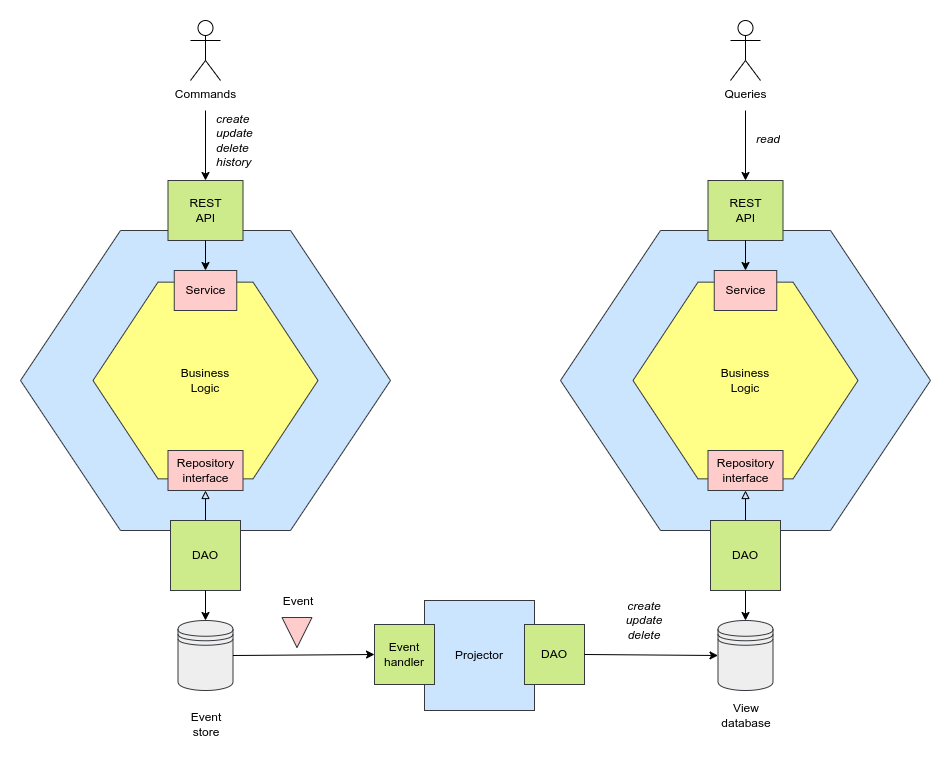

The diagram above was exported from draw.io. Its source (the exported page's mxGraphModel, read from the mxfile embedded in the PNG):
<mxGraphModel dx="1734" dy="1023" grid="1" gridSize="10" guides="1" tooltips="1" connect="1" arrows="1" fold="1" page="1" pageScale="1" pageWidth="827" pageHeight="1169" math="0" shadow="0">
  <root>
    <mxCell id="WIyWlLk6GJQsqaUBKTNV-0" />
    <mxCell id="WIyWlLk6GJQsqaUBKTNV-1" parent="WIyWlLk6GJQsqaUBKTNV-0" />
    <mxCell id="wzyjXZ7H180M1sUMGWJI-4" value="" style="shape=hexagon;perimeter=hexagonPerimeter2;whiteSpace=wrap;html=1;fixedSize=1;size=100;fillColor=#cce5ff;strokeColor=#36393d;" parent="WIyWlLk6GJQsqaUBKTNV-1" vertex="1">
      <mxGeometry x="240" y="600" width="370" height="300" as="geometry" />
    </mxCell>
    <mxCell id="wzyjXZ7H180M1sUMGWJI-1" value="" style="shape=hexagon;perimeter=hexagonPerimeter2;whiteSpace=wrap;html=1;fixedSize=1;size=65;fillColor=#ffff88;strokeColor=#36393d;" parent="WIyWlLk6GJQsqaUBKTNV-1" vertex="1">
      <mxGeometry x="312.5" y="651.64" width="225" height="196.72" as="geometry" />
    </mxCell>
    <mxCell id="wzyjXZ7H180M1sUMGWJI-5" value="Business Logic" style="text;html=1;strokeColor=none;fillColor=none;align=center;verticalAlign=middle;whiteSpace=wrap;rounded=0;" parent="WIyWlLk6GJQsqaUBKTNV-1" vertex="1">
      <mxGeometry x="395" y="735" width="60" height="30" as="geometry" />
    </mxCell>
    <mxCell id="wzyjXZ7H180M1sUMGWJI-6" value="Service" style="rounded=0;whiteSpace=wrap;html=1;fillColor=#ffcccc;strokeColor=#36393d;" parent="WIyWlLk6GJQsqaUBKTNV-1" vertex="1">
      <mxGeometry x="393.75" y="640" width="62.5" height="40" as="geometry" />
    </mxCell>
    <mxCell id="wzyjXZ7H180M1sUMGWJI-9" value="REST&lt;br&gt;API" style="rounded=0;whiteSpace=wrap;html=1;fillColor=#cdeb8b;strokeColor=#36393d;" parent="WIyWlLk6GJQsqaUBKTNV-1" vertex="1">
      <mxGeometry x="387.5" y="550" width="75" height="60" as="geometry" />
    </mxCell>
    <mxCell id="wzyjXZ7H180M1sUMGWJI-10" value="" style="endArrow=classic;html=1;rounded=0;entryX=0.5;entryY=0;entryDx=0;entryDy=0;exitX=0.5;exitY=1;exitDx=0;exitDy=0;" parent="WIyWlLk6GJQsqaUBKTNV-1" source="wzyjXZ7H180M1sUMGWJI-9" target="wzyjXZ7H180M1sUMGWJI-6" edge="1">
      <mxGeometry width="50" height="50" relative="1" as="geometry">
        <mxPoint x="290" y="680" as="sourcePoint" />
        <mxPoint x="490" y="730" as="targetPoint" />
        <Array as="points" />
      </mxGeometry>
    </mxCell>
    <mxCell id="wzyjXZ7H180M1sUMGWJI-11" value="Repository&lt;br&gt;interface" style="rounded=0;whiteSpace=wrap;html=1;fillColor=#ffcccc;strokeColor=#36393d;" parent="WIyWlLk6GJQsqaUBKTNV-1" vertex="1">
      <mxGeometry x="387.5" y="820" width="75" height="40" as="geometry" />
    </mxCell>
    <mxCell id="wzyjXZ7H180M1sUMGWJI-12" value="" style="endArrow=block;html=1;rounded=0;endFill=0;entryX=0.5;entryY=1;entryDx=0;entryDy=0;exitX=0.5;exitY=0;exitDx=0;exitDy=0;" parent="WIyWlLk6GJQsqaUBKTNV-1" source="wzyjXZ7H180M1sUMGWJI-14" target="wzyjXZ7H180M1sUMGWJI-11" edge="1">
      <mxGeometry width="50" height="50" relative="1" as="geometry">
        <mxPoint x="430" y="900" as="sourcePoint" />
        <mxPoint x="420" y="870" as="targetPoint" />
      </mxGeometry>
    </mxCell>
    <mxCell id="wzyjXZ7H180M1sUMGWJI-14" value="DAO" style="whiteSpace=wrap;html=1;aspect=fixed;fillColor=#cdeb8b;strokeColor=#36393d;" parent="WIyWlLk6GJQsqaUBKTNV-1" vertex="1">
      <mxGeometry x="390" y="890" width="70" height="70" as="geometry" />
    </mxCell>
    <mxCell id="wzyjXZ7H180M1sUMGWJI-15" value="" style="shape=datastore;whiteSpace=wrap;html=1;fillColor=#eeeeee;strokeColor=#36393d;" parent="WIyWlLk6GJQsqaUBKTNV-1" vertex="1">
      <mxGeometry x="397.5" y="990" width="55" height="70" as="geometry" />
    </mxCell>
    <mxCell id="wzyjXZ7H180M1sUMGWJI-16" value="" style="endArrow=classic;html=1;rounded=0;exitX=0.5;exitY=1;exitDx=0;exitDy=0;entryX=0.5;entryY=0;entryDx=0;entryDy=0;" parent="WIyWlLk6GJQsqaUBKTNV-1" source="wzyjXZ7H180M1sUMGWJI-14" target="wzyjXZ7H180M1sUMGWJI-15" edge="1">
      <mxGeometry width="50" height="50" relative="1" as="geometry">
        <mxPoint x="440" y="720" as="sourcePoint" />
        <mxPoint x="500" y="1092" as="targetPoint" />
      </mxGeometry>
    </mxCell>
    <mxCell id="wzyjXZ7H180M1sUMGWJI-19" value="Commands" style="shape=umlActor;verticalLabelPosition=bottom;verticalAlign=top;html=1;outlineConnect=0;" parent="WIyWlLk6GJQsqaUBKTNV-1" vertex="1">
      <mxGeometry x="410" y="390" width="30" height="60" as="geometry" />
    </mxCell>
    <mxCell id="wzyjXZ7H180M1sUMGWJI-20" value="" style="endArrow=classic;html=1;rounded=0;entryX=0.5;entryY=0;entryDx=0;entryDy=0;movable=1;resizable=1;rotatable=1;deletable=1;editable=1;locked=0;connectable=1;" parent="WIyWlLk6GJQsqaUBKTNV-1" target="wzyjXZ7H180M1sUMGWJI-9" edge="1">
      <mxGeometry width="50" height="50" relative="1" as="geometry">
        <mxPoint x="425" y="480" as="sourcePoint" />
        <mxPoint x="490" y="560" as="targetPoint" />
      </mxGeometry>
    </mxCell>
    <mxCell id="wzyjXZ7H180M1sUMGWJI-28" value="&lt;i&gt;create&lt;br&gt;update&lt;br&gt;delete&lt;br&gt;history&lt;br&gt;&lt;/i&gt;" style="text;strokeColor=none;fillColor=none;align=left;verticalAlign=middle;spacingLeft=4;spacingRight=4;overflow=hidden;points=[[0,0.5],[1,0.5]];portConstraint=eastwest;rotatable=0;whiteSpace=wrap;html=1;" parent="WIyWlLk6GJQsqaUBKTNV-1" vertex="1">
      <mxGeometry x="430" y="477" width="80" height="66" as="geometry" />
    </mxCell>
    <mxCell id="wzyjXZ7H180M1sUMGWJI-29" value="" style="shape=hexagon;perimeter=hexagonPerimeter2;whiteSpace=wrap;html=1;fixedSize=1;size=100;fillColor=#cce5ff;strokeColor=#36393d;" parent="WIyWlLk6GJQsqaUBKTNV-1" vertex="1">
      <mxGeometry x="780" y="600" width="370" height="300" as="geometry" />
    </mxCell>
    <mxCell id="wzyjXZ7H180M1sUMGWJI-30" value="" style="shape=hexagon;perimeter=hexagonPerimeter2;whiteSpace=wrap;html=1;fixedSize=1;size=65;fillColor=#ffff88;strokeColor=#36393d;" parent="WIyWlLk6GJQsqaUBKTNV-1" vertex="1">
      <mxGeometry x="852.5" y="651.64" width="225" height="196.72" as="geometry" />
    </mxCell>
    <mxCell id="wzyjXZ7H180M1sUMGWJI-31" value="Business Logic" style="text;html=1;strokeColor=none;fillColor=none;align=center;verticalAlign=middle;whiteSpace=wrap;rounded=0;" parent="WIyWlLk6GJQsqaUBKTNV-1" vertex="1">
      <mxGeometry x="935" y="735" width="60" height="30" as="geometry" />
    </mxCell>
    <mxCell id="wzyjXZ7H180M1sUMGWJI-32" value="Service" style="rounded=0;whiteSpace=wrap;html=1;fillColor=#ffcccc;strokeColor=#36393d;" parent="WIyWlLk6GJQsqaUBKTNV-1" vertex="1">
      <mxGeometry x="933.75" y="640" width="62.5" height="40" as="geometry" />
    </mxCell>
    <mxCell id="wzyjXZ7H180M1sUMGWJI-33" value="REST&lt;br&gt;API" style="rounded=0;whiteSpace=wrap;html=1;fillColor=#cdeb8b;strokeColor=#36393d;" parent="WIyWlLk6GJQsqaUBKTNV-1" vertex="1">
      <mxGeometry x="927.5" y="550" width="75" height="60" as="geometry" />
    </mxCell>
    <mxCell id="wzyjXZ7H180M1sUMGWJI-34" value="" style="endArrow=classic;html=1;rounded=0;entryX=0.5;entryY=0;entryDx=0;entryDy=0;exitX=0.5;exitY=1;exitDx=0;exitDy=0;" parent="WIyWlLk6GJQsqaUBKTNV-1" source="wzyjXZ7H180M1sUMGWJI-33" target="wzyjXZ7H180M1sUMGWJI-32" edge="1">
      <mxGeometry width="50" height="50" relative="1" as="geometry">
        <mxPoint x="830" y="680" as="sourcePoint" />
        <mxPoint x="1030" y="730" as="targetPoint" />
        <Array as="points" />
      </mxGeometry>
    </mxCell>
    <mxCell id="wzyjXZ7H180M1sUMGWJI-35" value="Repository&lt;br&gt;interface" style="rounded=0;whiteSpace=wrap;html=1;fillColor=#ffcccc;strokeColor=#36393d;" parent="WIyWlLk6GJQsqaUBKTNV-1" vertex="1">
      <mxGeometry x="927.5" y="820" width="75" height="40" as="geometry" />
    </mxCell>
    <mxCell id="wzyjXZ7H180M1sUMGWJI-36" value="" style="endArrow=block;html=1;rounded=0;endFill=0;entryX=0.5;entryY=1;entryDx=0;entryDy=0;exitX=0.5;exitY=0;exitDx=0;exitDy=0;" parent="WIyWlLk6GJQsqaUBKTNV-1" source="wzyjXZ7H180M1sUMGWJI-37" target="wzyjXZ7H180M1sUMGWJI-35" edge="1">
      <mxGeometry width="50" height="50" relative="1" as="geometry">
        <mxPoint x="970" y="900" as="sourcePoint" />
        <mxPoint x="960" y="870" as="targetPoint" />
      </mxGeometry>
    </mxCell>
    <mxCell id="wzyjXZ7H180M1sUMGWJI-37" value="DAO" style="whiteSpace=wrap;html=1;aspect=fixed;fillColor=#cdeb8b;strokeColor=#36393d;" parent="WIyWlLk6GJQsqaUBKTNV-1" vertex="1">
      <mxGeometry x="930" y="890" width="70" height="70" as="geometry" />
    </mxCell>
    <mxCell id="wzyjXZ7H180M1sUMGWJI-38" value="" style="shape=datastore;whiteSpace=wrap;html=1;fillColor=#eeeeee;strokeColor=#36393d;" parent="WIyWlLk6GJQsqaUBKTNV-1" vertex="1">
      <mxGeometry x="937.5" y="990" width="55" height="70" as="geometry" />
    </mxCell>
    <mxCell id="wzyjXZ7H180M1sUMGWJI-41" value="Queries" style="shape=umlActor;verticalLabelPosition=bottom;verticalAlign=top;html=1;outlineConnect=0;" parent="WIyWlLk6GJQsqaUBKTNV-1" vertex="1">
      <mxGeometry x="950" y="390" width="30" height="60" as="geometry" />
    </mxCell>
    <mxCell id="wzyjXZ7H180M1sUMGWJI-42" value="" style="endArrow=classic;html=1;rounded=0;entryX=0.5;entryY=0;entryDx=0;entryDy=0;movable=1;resizable=1;rotatable=1;deletable=1;editable=1;locked=0;connectable=1;" parent="WIyWlLk6GJQsqaUBKTNV-1" target="wzyjXZ7H180M1sUMGWJI-33" edge="1">
      <mxGeometry width="50" height="50" relative="1" as="geometry">
        <mxPoint x="965" y="480" as="sourcePoint" />
        <mxPoint x="1030" y="560" as="targetPoint" />
      </mxGeometry>
    </mxCell>
    <mxCell id="wzyjXZ7H180M1sUMGWJI-43" value="&lt;i&gt;read&lt;/i&gt;" style="text;strokeColor=none;fillColor=none;align=left;verticalAlign=middle;spacingLeft=4;spacingRight=4;overflow=hidden;points=[[0,0.5],[1,0.5]];portConstraint=eastwest;rotatable=0;whiteSpace=wrap;html=1;" parent="WIyWlLk6GJQsqaUBKTNV-1" vertex="1">
      <mxGeometry x="970" y="484" width="80" height="50" as="geometry" />
    </mxCell>
    <mxCell id="wzyjXZ7H180M1sUMGWJI-46" value="" style="triangle;whiteSpace=wrap;html=1;direction=south;fillColor=#ffcccc;strokeColor=#36393d;" parent="WIyWlLk6GJQsqaUBKTNV-1" vertex="1">
      <mxGeometry x="501.5" y="987" width="30" height="30" as="geometry" />
    </mxCell>
    <mxCell id="wzyjXZ7H180M1sUMGWJI-47" value="" style="endArrow=classic;html=1;rounded=0;entryX=0;entryY=0.5;entryDx=0;entryDy=0;exitX=1;exitY=0.5;exitDx=0;exitDy=0;" parent="WIyWlLk6GJQsqaUBKTNV-1" source="wzyjXZ7H180M1sUMGWJI-15" target="wzyjXZ7H180M1sUMGWJI-53" edge="1">
      <mxGeometry width="50" height="50" relative="1" as="geometry">
        <mxPoint x="450" y="1030" as="sourcePoint" />
        <mxPoint x="590" y="1030" as="targetPoint" />
      </mxGeometry>
    </mxCell>
    <mxCell id="wzyjXZ7H180M1sUMGWJI-48" value="Projector" style="whiteSpace=wrap;html=1;aspect=fixed;fillColor=#cce5ff;strokeColor=#36393d;" parent="WIyWlLk6GJQsqaUBKTNV-1" vertex="1">
      <mxGeometry x="644" y="970" width="110" height="110" as="geometry" />
    </mxCell>
    <mxCell id="wzyjXZ7H180M1sUMGWJI-49" value="DAO" style="whiteSpace=wrap;html=1;aspect=fixed;fillColor=#cdeb8b;strokeColor=#36393d;" parent="WIyWlLk6GJQsqaUBKTNV-1" vertex="1">
      <mxGeometry x="744" y="994" width="60" height="60" as="geometry" />
    </mxCell>
    <mxCell id="wzyjXZ7H180M1sUMGWJI-51" value="" style="endArrow=classic;html=1;rounded=0;entryX=0;entryY=0.5;entryDx=0;entryDy=0;exitX=1;exitY=0.5;exitDx=0;exitDy=0;" parent="WIyWlLk6GJQsqaUBKTNV-1" source="wzyjXZ7H180M1sUMGWJI-49" target="wzyjXZ7H180M1sUMGWJI-38" edge="1">
      <mxGeometry width="50" height="50" relative="1" as="geometry">
        <mxPoint x="800" y="1030" as="sourcePoint" />
        <mxPoint x="930" y="1030" as="targetPoint" />
      </mxGeometry>
    </mxCell>
    <mxCell id="wzyjXZ7H180M1sUMGWJI-52" value="Event" style="text;html=1;strokeColor=none;fillColor=none;align=center;verticalAlign=middle;whiteSpace=wrap;rounded=0;" parent="WIyWlLk6GJQsqaUBKTNV-1" vertex="1">
      <mxGeometry x="488" y="956" width="60" height="30" as="geometry" />
    </mxCell>
    <mxCell id="wzyjXZ7H180M1sUMGWJI-53" value="Event&lt;br&gt;handler" style="whiteSpace=wrap;html=1;aspect=fixed;fillColor=#cdeb8b;strokeColor=#36393d;" parent="WIyWlLk6GJQsqaUBKTNV-1" vertex="1">
      <mxGeometry x="594" y="994" width="60" height="60" as="geometry" />
    </mxCell>
    <mxCell id="wzyjXZ7H180M1sUMGWJI-54" value="View&lt;br&gt;database" style="text;html=1;strokeColor=none;fillColor=none;align=center;verticalAlign=middle;whiteSpace=wrap;rounded=0;" parent="WIyWlLk6GJQsqaUBKTNV-1" vertex="1">
      <mxGeometry x="936.25" y="1070" width="60" height="30" as="geometry" />
    </mxCell>
    <mxCell id="wzyjXZ7H180M1sUMGWJI-55" value="Event&lt;br&gt;store" style="text;html=1;strokeColor=none;fillColor=none;align=center;verticalAlign=middle;whiteSpace=wrap;rounded=0;" parent="WIyWlLk6GJQsqaUBKTNV-1" vertex="1">
      <mxGeometry x="395.5" y="1079" width="60" height="30" as="geometry" />
    </mxCell>
    <mxCell id="wzyjXZ7H180M1sUMGWJI-58" value="&lt;i&gt;create&lt;br&gt;update&lt;br&gt;delete&lt;br&gt;&lt;/i&gt;" style="text;strokeColor=none;fillColor=none;align=center;verticalAlign=middle;spacingLeft=4;spacingRight=4;overflow=hidden;points=[[0,0.5],[1,0.5]];portConstraint=eastwest;rotatable=0;whiteSpace=wrap;html=1;" parent="WIyWlLk6GJQsqaUBKTNV-1" vertex="1">
      <mxGeometry x="824" y="957" width="80" height="66" as="geometry" />
    </mxCell>
    <mxCell id="wzyjXZ7H180M1sUMGWJI-60" value="" style="endArrow=classic;html=1;rounded=0;exitX=0.5;exitY=1;exitDx=0;exitDy=0;entryX=0.5;entryY=0;entryDx=0;entryDy=0;" parent="WIyWlLk6GJQsqaUBKTNV-1" edge="1">
      <mxGeometry width="50" height="50" relative="1" as="geometry">
        <mxPoint x="965" y="960" as="sourcePoint" />
        <mxPoint x="965" y="990" as="targetPoint" />
      </mxGeometry>
    </mxCell>
  </root>
</mxGraphModel>